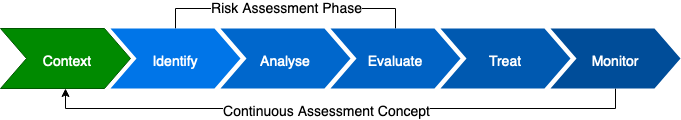

The diagram above was exported from draw.io. Its source (the exported page's mxGraphModel, read from the mxfile embedded in the PNG):
<mxGraphModel dx="2074" dy="1075" grid="1" gridSize="10" guides="1" tooltips="1" connect="1" arrows="1" fold="1" page="1" pageScale="1" pageWidth="1100" pageHeight="850" background="none" math="0" shadow="0">
  <root>
    <mxCell id="0" />
    <mxCell id="1" parent="0" />
    <mxCell id="57fe6abec08f04cb-1" value="&lt;font style=&quot;font-size: 14px;&quot;&gt;&amp;nbsp;Context&lt;/font&gt;" style="shape=step;whiteSpace=wrap;html=1;fontSize=28;fillColor=#008a00;strokeColor=#005700;fontColor=#ffffff;" parent="1" vertex="1">
      <mxGeometry x="90" y="180" width="130" height="60" as="geometry" />
    </mxCell>
    <mxCell id="49GuOEVUd9BOeyHs0-Kw-4" style="edgeStyle=orthogonalEdgeStyle;rounded=0;orthogonalLoop=1;jettySize=auto;html=1;exitX=0.5;exitY=0;exitDx=0;exitDy=0;entryX=0.5;entryY=0;entryDx=0;entryDy=0;fontSize=14;endArrow=none;endFill=0;" edge="1" parent="1" source="57fe6abec08f04cb-2" target="57fe6abec08f04cb-4">
      <mxGeometry relative="1" as="geometry" />
    </mxCell>
    <mxCell id="49GuOEVUd9BOeyHs0-Kw-5" value="Risk Assessment Phase" style="edgeLabel;html=1;align=center;verticalAlign=middle;resizable=0;points=[];fontSize=14;" vertex="1" connectable="0" parent="49GuOEVUd9BOeyHs0-Kw-4">
      <mxGeometry x="0.1538" relative="1" as="geometry">
        <mxPoint x="-20" as="offset" />
      </mxGeometry>
    </mxCell>
    <mxCell id="57fe6abec08f04cb-2" value="&lt;font style=&quot;font-size: 14px;&quot;&gt;Identify &lt;/font&gt;" style="shape=step;whiteSpace=wrap;html=1;fontSize=28;fillColor=#0075E8;fontColor=#FFFFFF;strokeColor=none;" parent="1" vertex="1">
      <mxGeometry x="200" y="180" width="130" height="60" as="geometry" />
    </mxCell>
    <mxCell id="57fe6abec08f04cb-3" value="&lt;font style=&quot;font-size: 14px;&quot;&gt;Analyse&lt;/font&gt;" style="shape=step;whiteSpace=wrap;html=1;fontSize=28;fillColor=#0067CC;fontColor=#FFFFFF;strokeColor=none;" parent="1" vertex="1">
      <mxGeometry x="310" y="180" width="130" height="60" as="geometry" />
    </mxCell>
    <mxCell id="57fe6abec08f04cb-4" value="&lt;font style=&quot;font-size: 14px;&quot;&gt;Evaluate&lt;/font&gt;" style="shape=step;whiteSpace=wrap;html=1;fontSize=28;fillColor=#0062C4;fontColor=#FFFFFF;strokeColor=none;" parent="1" vertex="1">
      <mxGeometry x="420" y="180" width="130" height="60" as="geometry" />
    </mxCell>
    <mxCell id="57fe6abec08f04cb-5" value="&lt;font style=&quot;font-size: 14px;&quot;&gt;Treat&lt;/font&gt;" style="shape=step;whiteSpace=wrap;html=1;fontSize=28;fillColor=#0059B0;fontColor=#FFFFFF;strokeColor=none;" parent="1" vertex="1">
      <mxGeometry x="530" y="180" width="130" height="60" as="geometry" />
    </mxCell>
    <mxCell id="49GuOEVUd9BOeyHs0-Kw-3" style="edgeStyle=orthogonalEdgeStyle;rounded=0;orthogonalLoop=1;jettySize=auto;html=1;exitX=0.5;exitY=1;exitDx=0;exitDy=0;entryX=0.5;entryY=1;entryDx=0;entryDy=0;fontSize=14;" edge="1" parent="1" source="57fe6abec08f04cb-6" target="57fe6abec08f04cb-1">
      <mxGeometry relative="1" as="geometry">
        <Array as="points">
          <mxPoint x="705" y="260" />
          <mxPoint x="155" y="260" />
        </Array>
      </mxGeometry>
    </mxCell>
    <mxCell id="49GuOEVUd9BOeyHs0-Kw-6" value="Continuous Assessment Concept" style="edgeLabel;html=1;align=center;verticalAlign=middle;resizable=0;points=[];fontSize=14;" vertex="1" connectable="0" parent="49GuOEVUd9BOeyHs0-Kw-3">
      <mxGeometry x="0.0508" y="3" relative="1" as="geometry">
        <mxPoint as="offset" />
      </mxGeometry>
    </mxCell>
    <mxCell id="57fe6abec08f04cb-6" value="&lt;font style=&quot;font-size: 14px;&quot;&gt;Monitor&lt;/font&gt;" style="shape=step;whiteSpace=wrap;html=1;fontSize=28;fillColor=#004D99;fontColor=#FFFFFF;strokeColor=none;" parent="1" vertex="1">
      <mxGeometry x="640" y="180" width="130" height="60" as="geometry" />
    </mxCell>
  </root>
</mxGraphModel>